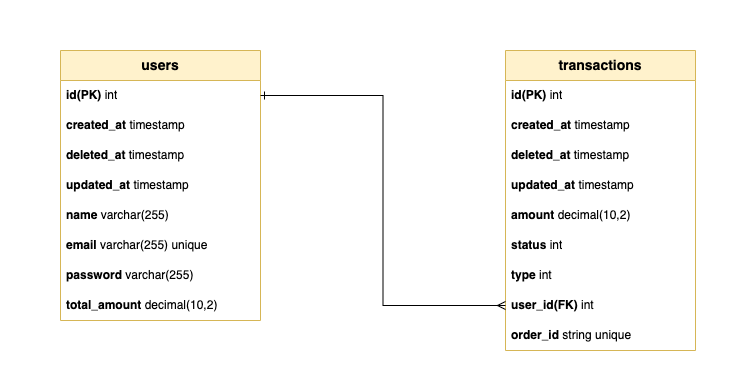

The diagram above was exported from draw.io. Its source (the exported page's mxGraphModel, read from the mxfile embedded in the PNG):
<mxGraphModel dx="954" dy="512" grid="1" gridSize="10" guides="1" tooltips="1" connect="1" arrows="1" fold="1" page="1" pageScale="1" pageWidth="850" pageHeight="1100" math="0" shadow="0">
  <root>
    <mxCell id="0" />
    <mxCell id="1" parent="0" />
    <mxCell id="0p0YOHkJzwpllCD0WqT3-1" value="" style="rounded=0;whiteSpace=wrap;html=1;movable=1;resizable=1;rotatable=1;deletable=1;editable=1;locked=0;connectable=1;strokeColor=none;" parent="1" vertex="1">
      <mxGeometry x="60" y="140" width="740" height="380" as="geometry" />
    </mxCell>
    <mxCell id="0p0YOHkJzwpllCD0WqT3-2" value="&lt;b&gt;&lt;font style=&quot;font-size: 14px;&quot;&gt;users&lt;/font&gt;&lt;/b&gt;" style="swimlane;fontStyle=0;childLayout=stackLayout;horizontal=1;startSize=30;horizontalStack=0;resizeParent=1;resizeParentMax=0;resizeLast=0;collapsible=1;marginBottom=0;whiteSpace=wrap;html=1;fillColor=#fff2cc;strokeColor=#d6b656;" parent="1" vertex="1">
      <mxGeometry x="120" y="190" width="200" height="270" as="geometry" />
    </mxCell>
    <mxCell id="0p0YOHkJzwpllCD0WqT3-3" value="&lt;b&gt;id(PK)&lt;/b&gt; int" style="text;strokeColor=none;fillColor=none;align=left;verticalAlign=middle;spacingLeft=4;spacingRight=4;overflow=hidden;points=[[0,0.5],[1,0.5]];portConstraint=eastwest;rotatable=0;whiteSpace=wrap;html=1;" parent="0p0YOHkJzwpllCD0WqT3-2" vertex="1">
      <mxGeometry y="30" width="200" height="30" as="geometry" />
    </mxCell>
    <mxCell id="0p0YOHkJzwpllCD0WqT3-4" value="&lt;b&gt;created_at &lt;/b&gt;timestamp" style="text;strokeColor=none;fillColor=none;align=left;verticalAlign=middle;spacingLeft=4;spacingRight=4;overflow=hidden;points=[[0,0.5],[1,0.5]];portConstraint=eastwest;rotatable=0;whiteSpace=wrap;html=1;" parent="0p0YOHkJzwpllCD0WqT3-2" vertex="1">
      <mxGeometry y="60" width="200" height="30" as="geometry" />
    </mxCell>
    <mxCell id="0p0YOHkJzwpllCD0WqT3-5" value="&lt;b&gt;deleted&lt;/b&gt;&lt;b&gt;_a&lt;/b&gt;&lt;b&gt;t&amp;nbsp;&lt;/b&gt;timestamp" style="text;strokeColor=none;fillColor=none;align=left;verticalAlign=middle;spacingLeft=4;spacingRight=4;overflow=hidden;points=[[0,0.5],[1,0.5]];portConstraint=eastwest;rotatable=0;whiteSpace=wrap;html=1;" parent="0p0YOHkJzwpllCD0WqT3-2" vertex="1">
      <mxGeometry y="90" width="200" height="30" as="geometry" />
    </mxCell>
    <mxCell id="0p0YOHkJzwpllCD0WqT3-6" value="&lt;b&gt;updated&lt;/b&gt;&lt;b&gt;_a&lt;/b&gt;&lt;b&gt;t&amp;nbsp;&lt;/b&gt;timestamp" style="text;strokeColor=none;fillColor=none;align=left;verticalAlign=middle;spacingLeft=4;spacingRight=4;overflow=hidden;points=[[0,0.5],[1,0.5]];portConstraint=eastwest;rotatable=0;whiteSpace=wrap;html=1;" parent="0p0YOHkJzwpllCD0WqT3-2" vertex="1">
      <mxGeometry y="120" width="200" height="30" as="geometry" />
    </mxCell>
    <mxCell id="0p0YOHkJzwpllCD0WqT3-7" value="&lt;b&gt;name&lt;/b&gt; varchar(255)" style="text;strokeColor=none;fillColor=none;align=left;verticalAlign=middle;spacingLeft=4;spacingRight=4;overflow=hidden;points=[[0,0.5],[1,0.5]];portConstraint=eastwest;rotatable=0;whiteSpace=wrap;html=1;" parent="0p0YOHkJzwpllCD0WqT3-2" vertex="1">
      <mxGeometry y="150" width="200" height="30" as="geometry" />
    </mxCell>
    <mxCell id="0p0YOHkJzwpllCD0WqT3-8" value="&lt;b&gt;email&lt;/b&gt; varchar(255) unique" style="text;strokeColor=none;fillColor=none;align=left;verticalAlign=middle;spacingLeft=4;spacingRight=4;overflow=hidden;points=[[0,0.5],[1,0.5]];portConstraint=eastwest;rotatable=0;whiteSpace=wrap;html=1;" parent="0p0YOHkJzwpllCD0WqT3-2" vertex="1">
      <mxGeometry y="180" width="200" height="30" as="geometry" />
    </mxCell>
    <mxCell id="0p0YOHkJzwpllCD0WqT3-9" value="&lt;b&gt;password&lt;/b&gt;&amp;nbsp;varchar(255)" style="text;strokeColor=none;fillColor=none;align=left;verticalAlign=middle;spacingLeft=4;spacingRight=4;overflow=hidden;points=[[0,0.5],[1,0.5]];portConstraint=eastwest;rotatable=0;whiteSpace=wrap;html=1;" parent="0p0YOHkJzwpllCD0WqT3-2" vertex="1">
      <mxGeometry y="210" width="200" height="30" as="geometry" />
    </mxCell>
    <mxCell id="0p0YOHkJzwpllCD0WqT3-93" value="&lt;b&gt;total_amount&lt;/b&gt; decimal(10,2)" style="text;strokeColor=none;fillColor=none;align=left;verticalAlign=middle;spacingLeft=4;spacingRight=4;overflow=hidden;points=[[0,0.5],[1,0.5]];portConstraint=eastwest;rotatable=0;whiteSpace=wrap;html=1;" parent="0p0YOHkJzwpllCD0WqT3-2" vertex="1">
      <mxGeometry y="240" width="200" height="30" as="geometry" />
    </mxCell>
    <mxCell id="0p0YOHkJzwpllCD0WqT3-10" value="&lt;b&gt;&lt;font style=&quot;font-size: 14px;&quot;&gt;transactions&lt;/font&gt;&lt;/b&gt;" style="swimlane;fontStyle=0;childLayout=stackLayout;horizontal=1;startSize=30;horizontalStack=0;resizeParent=1;resizeParentMax=0;resizeLast=0;collapsible=1;marginBottom=0;whiteSpace=wrap;html=1;fillColor=#fff2cc;strokeColor=#d6b656;" parent="1" vertex="1">
      <mxGeometry x="565" y="190" width="190" height="300" as="geometry" />
    </mxCell>
    <mxCell id="0p0YOHkJzwpllCD0WqT3-11" value="&lt;b&gt;id(PK)&lt;/b&gt;&amp;nbsp;int" style="text;strokeColor=none;fillColor=none;align=left;verticalAlign=middle;spacingLeft=4;spacingRight=4;overflow=hidden;points=[[0,0.5],[1,0.5]];portConstraint=eastwest;rotatable=0;whiteSpace=wrap;html=1;" parent="0p0YOHkJzwpllCD0WqT3-10" vertex="1">
      <mxGeometry y="30" width="190" height="30" as="geometry" />
    </mxCell>
    <mxCell id="0p0YOHkJzwpllCD0WqT3-12" value="&lt;b&gt;created&lt;/b&gt;&lt;b&gt;_at&lt;/b&gt;&lt;b&gt;&amp;nbsp;&lt;/b&gt;timestamp" style="text;strokeColor=none;fillColor=none;align=left;verticalAlign=middle;spacingLeft=4;spacingRight=4;overflow=hidden;points=[[0,0.5],[1,0.5]];portConstraint=eastwest;rotatable=0;whiteSpace=wrap;html=1;" parent="0p0YOHkJzwpllCD0WqT3-10" vertex="1">
      <mxGeometry y="60" width="190" height="30" as="geometry" />
    </mxCell>
    <mxCell id="0p0YOHkJzwpllCD0WqT3-13" value="&lt;b&gt;deleted&lt;/b&gt;&lt;b&gt;_a&lt;/b&gt;&lt;b&gt;t&amp;nbsp;&lt;/b&gt;timestamp" style="text;strokeColor=none;fillColor=none;align=left;verticalAlign=middle;spacingLeft=4;spacingRight=4;overflow=hidden;points=[[0,0.5],[1,0.5]];portConstraint=eastwest;rotatable=0;whiteSpace=wrap;html=1;" parent="0p0YOHkJzwpllCD0WqT3-10" vertex="1">
      <mxGeometry y="90" width="190" height="30" as="geometry" />
    </mxCell>
    <mxCell id="0p0YOHkJzwpllCD0WqT3-14" value="&lt;b&gt;updated&lt;/b&gt;&lt;b&gt;_a&lt;/b&gt;&lt;b&gt;t&amp;nbsp;&lt;/b&gt;timestamp" style="text;strokeColor=none;fillColor=none;align=left;verticalAlign=middle;spacingLeft=4;spacingRight=4;overflow=hidden;points=[[0,0.5],[1,0.5]];portConstraint=eastwest;rotatable=0;whiteSpace=wrap;html=1;" parent="0p0YOHkJzwpllCD0WqT3-10" vertex="1">
      <mxGeometry y="120" width="190" height="30" as="geometry" />
    </mxCell>
    <mxCell id="0p0YOHkJzwpllCD0WqT3-15" value="&lt;b&gt;amount&lt;/b&gt;&amp;nbsp;decimal(10,2)" style="text;strokeColor=none;fillColor=none;align=left;verticalAlign=middle;spacingLeft=4;spacingRight=4;overflow=hidden;points=[[0,0.5],[1,0.5]];portConstraint=eastwest;rotatable=0;whiteSpace=wrap;html=1;" parent="0p0YOHkJzwpllCD0WqT3-10" vertex="1">
      <mxGeometry y="150" width="190" height="30" as="geometry" />
    </mxCell>
    <mxCell id="0p0YOHkJzwpllCD0WqT3-16" value="&lt;b&gt;status&lt;/b&gt;&amp;nbsp;int" style="text;strokeColor=none;fillColor=none;align=left;verticalAlign=middle;spacingLeft=4;spacingRight=4;overflow=hidden;points=[[0,0.5],[1,0.5]];portConstraint=eastwest;rotatable=0;whiteSpace=wrap;html=1;" parent="0p0YOHkJzwpllCD0WqT3-10" vertex="1">
      <mxGeometry y="180" width="190" height="30" as="geometry" />
    </mxCell>
    <mxCell id="qWNYvaSJpPlDnkiY4ooY-1" value="&lt;b&gt;type&lt;/b&gt;&amp;nbsp;int" style="text;strokeColor=none;fillColor=none;align=left;verticalAlign=middle;spacingLeft=4;spacingRight=4;overflow=hidden;points=[[0,0.5],[1,0.5]];portConstraint=eastwest;rotatable=0;whiteSpace=wrap;html=1;" parent="0p0YOHkJzwpllCD0WqT3-10" vertex="1">
      <mxGeometry y="210" width="190" height="30" as="geometry" />
    </mxCell>
    <mxCell id="0p0YOHkJzwpllCD0WqT3-17" value="&lt;b&gt;user_id(FK)&lt;/b&gt;&amp;nbsp;int" style="text;strokeColor=none;fillColor=none;align=left;verticalAlign=middle;spacingLeft=4;spacingRight=4;overflow=hidden;points=[[0,0.5],[1,0.5]];portConstraint=eastwest;rotatable=0;whiteSpace=wrap;html=1;" parent="0p0YOHkJzwpllCD0WqT3-10" vertex="1">
      <mxGeometry y="240" width="190" height="30" as="geometry" />
    </mxCell>
    <mxCell id="J_1163YthU0jwkTjVqXH-1" value="&lt;b&gt;order_id &lt;/b&gt;string unique" style="text;strokeColor=none;fillColor=none;align=left;verticalAlign=middle;spacingLeft=4;spacingRight=4;overflow=hidden;points=[[0,0.5],[1,0.5]];portConstraint=eastwest;rotatable=0;whiteSpace=wrap;html=1;" vertex="1" parent="0p0YOHkJzwpllCD0WqT3-10">
      <mxGeometry y="270" width="190" height="30" as="geometry" />
    </mxCell>
    <mxCell id="0p0YOHkJzwpllCD0WqT3-94" style="edgeStyle=orthogonalEdgeStyle;rounded=0;orthogonalLoop=1;jettySize=auto;html=1;exitX=1;exitY=0.5;exitDx=0;exitDy=0;entryX=0;entryY=0.5;entryDx=0;entryDy=0;endArrow=ERmany;endFill=0;startArrow=ERone;startFill=0;" parent="1" source="0p0YOHkJzwpllCD0WqT3-3" target="0p0YOHkJzwpllCD0WqT3-17" edge="1">
      <mxGeometry relative="1" as="geometry" />
    </mxCell>
  </root>
</mxGraphModel>